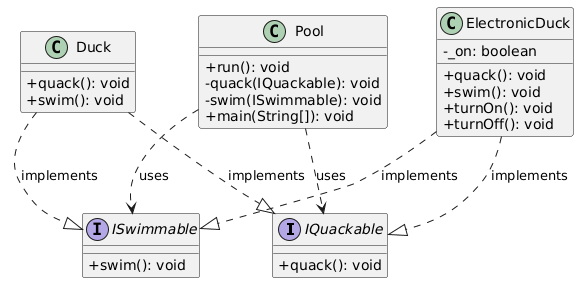

The diagram above was rendered by PlantUML. Its source (embedded in the PNG):
@startuml
skinparam classAttributeIconSize 0

interface IQuackable {
    + quack(): void
}

interface ISwimmable {
    + swim(): void
}

class Duck {
    + quack(): void
    + swim(): void
}

class ElectronicDuck {
    - _on: boolean
    + quack(): void
    + swim(): void
    + turnOn(): void
    + turnOff(): void
}

class Pool {
    + run(): void
    - quack(IQuackable): void
    - swim(ISwimmable): void
    + main(String[]): void
}

Duck ..|> IQuackable : implements
Duck ..|> ISwimmable : implements
ElectronicDuck ..|> IQuackable : implements
ElectronicDuck ..|> ISwimmable : implements
Pool ..> IQuackable : uses
Pool ..> ISwimmable : uses
@enduml